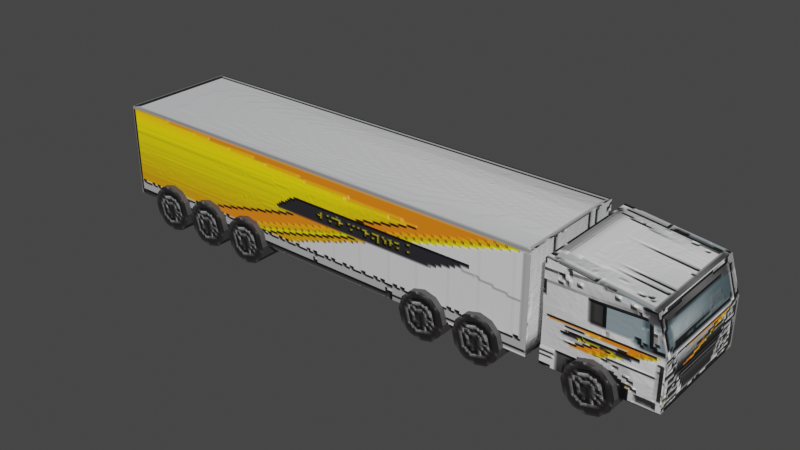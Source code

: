 # Source: Rimorchio.blend  (saved by Blender 5.2.44; exported with 4.5.12 LTS)
import bpy
from mathutils import Matrix  # noqa: F401  (used for matrix-valued properties, if any)

bpy.ops.wm.read_factory_settings(use_empty=True)
scene = bpy.context.scene
scene.name = 'Scene'

# ---- collections
col_ambiente = bpy.data.collections.new('ambiente'); scene.collection.children.link(col_ambiente)

# ---- images (referenced by path relative to the original .blend; pixels are not part of the script)
import os
ASSET_DIR = os.environ.get("B2B_ASSET_DIR", "")  # directory of the original .blend (textures are referenced by path, not embedded)
HERE = os.path.dirname(os.path.abspath(__file__))  # packed textures are extracted next to this script under _unpacked/

def load_image(name, relpath, width, height, colorspace="sRGB"):
    """Load a texture the original file referenced (path relative to the .blend, or extracted next to this script)."""
    p = next((c for c in (os.path.join(HERE, relpath), os.path.join(ASSET_DIR, relpath)) if relpath and os.path.exists(c)), "")
    if p:
        img = bpy.data.images.load(p, check_existing=True)
        img.name = name
    else:  # same state as the original file: an image datablock whose file is absent (Cycles renders it pink)
        img = bpy.data.images.new(name, width, height)
        img.source = "FILE"
        img.filepath = "//" + (relpath or name)
    img.colorspace_settings.name = colorspace
    return img
img_trimpixel_png = load_image('TrimPixel.png', '_unpacked/TrimPixel.009f5756.png', 800, 624, 'sRGB')

# ---- materials (node trees are filled in below, after node groups)
mat_trim_facciate = bpy.data.materials.new('Trim Facciate')

# ---- material node trees
mat_trim_facciate.use_nodes = True; mat_trim_facciate.node_tree.nodes.clear()
_N = mat_trim_facciate.node_tree.nodes; _L = mat_trim_facciate.node_tree.links
n0 = _N.new('ShaderNodeBsdfPrincipled'); n0.name = 'Principled BSDF'; n0.location = (5, 95)
n0.inputs[10].default_value = 0.005
n1 = _N.new('ShaderNodeOutputMaterial'); n1.name = 'Material Output'; n1.location = (405, 95)
n2 = _N.new('ShaderNodeTexImage'); n2.name = 'Image Texture'; n2.location = (-765, 67)
n2.image = img_trimpixel_png
n3 = _N.new('ShaderNodeMapping'); n3.name = 'Mapping'; n3.location = (-1014, 60)
n4 = _N.new('ShaderNodeTexCoord'); n4.name = 'Texture Coordinate'; n4.location = (-1194, 60)
n5 = _N.new('ShaderNodeBump'); n5.name = 'Bump'; n5.location = (-278, -92)
n5.inputs[1].default_value = 0.601
n6 = _N.new('ShaderNodeRGBToBW'); n6.name = 'RGB to BW'; n6.location = (-466, -200)
_L.new(n0.outputs[0], n1.inputs[0])
_L.new(n2.outputs[0], n0.inputs[0])
_L.new(n3.outputs[0], n2.inputs[0])
_L.new(n4.outputs[2], n3.inputs[0])
_L.new(n5.outputs[0], n0.inputs[5])
_L.new(n2.outputs[0], n6.inputs[0])
_L.new(n6.outputs[0], n5.inputs[3])
n1.is_active_output = True

# ---- world
world_world = bpy.data.worlds.new('World'); scene.world = world_world
world_world.use_nodes = True; world_world.node_tree.nodes.clear()
_N = world_world.node_tree.nodes; _L = world_world.node_tree.links
n0 = _N.new('ShaderNodeOutputWorld'); n0.name = 'World Output'; n0.location = (300, 300)
n1 = _N.new('ShaderNodeBackground'); n1.name = 'Background'; n1.location = (10, 300)
n1.inputs[0].default_value = (0.05088, 0.05088, 0.05088, 1.0)
_L.new(n1.outputs[0], n0.inputs[0])
n0.is_active_output = True
world_world.color = (0.05088, 0.05088, 0.05088)
world_world.use_sun_shadow = False
world_world.sun_shadow_jitter_overblur = 0.0

# ---- meshes
me_cube_030 = bpy.data.meshes.new('Cube.030')
me_cube_030.from_pydata([(-6.0, -1.232, 0.5), (-6.0, -1.232, 2.5), (-6.0, 1.268, 0.5), (-6.0, 1.268, 2.5), (4.0, -1.232, 0.5), (4.0, -1.232, 2.5), (4.0, 1.268, 0.5), (4.0, 1.268, 2.5), (4.272, -1.232, 0.5), (4.272, -1.232, 2.5), (4.272, 1.268, 0.5), (4.272, 1.268, 2.5), (6.272, 1.268, 2.242), (6.496, 1.268, 0.5), (6.496, -1.232, 0.5), (6.272, -1.232, 2.242), (5.272, -1.357, 1.0), (5.022, -1.357, 0.933), (4.839, -1.357, 0.75), (4.772, -1.357, 0.5), (4.839, -1.357, 0.25), (5.022, -1.357, 0.06699), (5.272, -1.357, 0.0), (5.522, -1.357, 0.06699), (5.705, -1.357, 0.25), (5.772, -1.357, 0.5), (5.705, -1.357, 0.75), (5.522, -1.357, 0.933), (5.272, 1.393, 1.0), (5.022, 1.393, 0.933), (4.839, 1.393, 0.75), (4.772, 1.393, 0.5), (4.839, 1.393, 0.25), (5.022, 1.393, 0.06699), (5.272, 1.393, 0.0), (5.522, 1.393, 0.06699), (5.705, 1.393, 0.25), (5.772, 1.393, 0.5), (5.705, 1.393, 0.75), (5.522, 1.393, 0.933), (4.272, 1.268, 1.5), (4.272, -1.232, 1.5), (6.496, 1.268, 1.5), (6.496, -1.232, 1.5), (3.061, -1.357, 1.0), (2.811, -1.357, 0.933), (2.628, -1.357, 0.75), (2.561, -1.357, 0.5), (2.628, -1.357, 0.25), (2.811, -1.357, 0.06699), (3.061, -1.357, 0.0), (3.311, -1.357, 0.06699), (3.494, -1.357, 0.25), (3.561, -1.357, 0.5), (3.494, -1.357, 0.75), (3.311, -1.357, 0.933), (3.061, 1.393, 1.0), (2.811, 1.393, 0.933), (2.628, 1.393, 0.75), (2.561, 1.393, 0.5), (2.628, 1.393, 0.25), (2.811, 1.393, 0.06699), (3.061, 1.393, 0.0), (3.311, 1.393, 0.06699), (3.494, 1.393, 0.25), (3.561, 1.393, 0.5), (3.494, 1.393, 0.75), (3.311, 1.393, 0.933), (1.861, -1.357, 1.0), (1.611, -1.357, 0.933), (1.428, -1.357, 0.75), (1.361, -1.357, 0.5), (1.428, -1.357, 0.25), (1.611, -1.357, 0.06699), (1.861, -1.357, 0.0), (2.111, -1.357, 0.06699), (2.294, -1.357, 0.25), (2.361, -1.357, 0.5), (2.294, -1.357, 0.75), (2.111, -1.357, 0.933), (1.861, 1.393, 1.0), (1.611, 1.393, 0.933), (1.428, 1.393, 0.75), (1.361, 1.393, 0.5), (1.428, 1.393, 0.25), (1.611, 1.393, 0.06699), (1.861, 1.393, 0.0), (2.111, 1.393, 0.06699), (2.294, 1.393, 0.25), (2.361, 1.393, 0.5), (2.294, 1.393, 0.75), (2.111, 1.393, 0.933), (-2.629, -1.357, 1.0), (-2.879, -1.357, 0.933), (-3.062, -1.357, 0.75), (-3.129, -1.357, 0.5), (-3.062, -1.357, 0.25), (-2.879, -1.357, 0.06699), (-2.629, -1.357, 0.0), (-2.379, -1.357, 0.06699), (-2.196, -1.357, 0.25), (-2.129, -1.357, 0.5), (-2.196, -1.357, 0.75), (-2.379, -1.357, 0.933), (-2.629, 1.393, 1.0), (-2.879, 1.393, 0.933), (-3.062, 1.393, 0.75), (-3.129, 1.393, 0.5), (-3.062, 1.393, 0.25), (-2.879, 1.393, 0.06699), (-2.629, 1.393, 0.0), (-2.379, 1.393, 0.06699), (-2.196, 1.393, 0.25), (-2.129, 1.393, 0.5), (-2.196, 1.393, 0.75), (-2.379, 1.393, 0.933), (-3.756, -1.357, 1.0), (-4.006, -1.357, 0.933), (-4.189, -1.357, 0.75), (-4.256, -1.357, 0.5), (-4.189, -1.357, 0.25), (-4.006, -1.357, 0.06699), (-3.756, -1.357, 0.0), (-3.506, -1.357, 0.06699), (-3.323, -1.357, 0.25), (-3.256, -1.357, 0.5), (-3.323, -1.357, 0.75), (-3.506, -1.357, 0.933), (-3.756, 1.393, 1.0), (-4.006, 1.393, 0.933), (-4.189, 1.393, 0.75), (-4.256, 1.393, 0.5), (-4.189, 1.393, 0.25), (-4.006, 1.393, 0.06699), (-3.756, 1.393, 0.0), (-3.506, 1.393, 0.06699), (-3.323, 1.393, 0.25), (-3.256, 1.393, 0.5), (-3.323, 1.393, 0.75), (-3.506, 1.393, 0.933), (-4.873, -1.357, 1.0), (-5.123, -1.357, 0.933), (-5.306, -1.357, 0.75), (-5.373, -1.357, 0.5), (-5.306, -1.357, 0.25), (-5.123, -1.357, 0.06699), (-4.873, -1.357, 0.0), (-4.623, -1.357, 0.06699), (-4.44, -1.357, 0.25), (-4.373, -1.357, 0.5), (-4.44, -1.357, 0.75), (-4.623, -1.357, 0.933), (-4.873, 1.393, 1.0), (-5.123, 1.393, 0.933), (-5.306, 1.393, 0.75), (-5.373, 1.393, 0.5), (-5.306, 1.393, 0.25), (-5.123, 1.393, 0.06699), (-4.873, 1.393, 0.0), (-4.623, 1.393, 0.06699), (-4.44, 1.393, 0.25), (-4.373, 1.393, 0.5), (-4.44, 1.393, 0.75), (-4.623, 1.393, 0.933)], [], [(0, 1, 3, 2), (2, 3, 7, 6), (6, 7, 5, 4), (4, 5, 1, 0), (2, 6, 4, 0), (7, 3, 1, 5), (40, 41, 9, 11), (42, 12, 15, 43), (41, 8, 14, 43), (8, 10, 13, 14), (11, 9, 15, 12), (40, 11, 12, 42), (20, 21, 33, 32), (27, 16, 28, 39), (17, 18, 30, 29), (24, 25, 37, 36), (21, 22, 34, 33), (18, 19, 31, 30), (25, 26, 38, 37), (22, 23, 35, 34), (19, 20, 32, 31), (26, 27, 39, 38), (16, 17, 29, 28), (23, 24, 36, 35), (29, 30, 31, 32, 33, 34, 35, 36, 37, 38, 39, 28), (17, 16, 27, 26, 25, 24, 23, 22, 21, 20, 19, 18), (10, 40, 42, 13), (9, 41, 43, 15), (13, 42, 43, 14), (10, 8, 41, 40), (48, 49, 61, 60), (55, 44, 56, 67), (45, 46, 58, 57), (52, 53, 65, 64), (49, 50, 62, 61), (46, 47, 59, 58), (53, 54, 66, 65), (50, 51, 63, 62), (47, 48, 60, 59), (54, 55, 67, 66), (44, 45, 57, 56), (51, 52, 64, 63), (57, 58, 59, 60, 61, 62, 63, 64, 65, 66, 67, 56), (45, 44, 55, 54, 53, 52, 51, 50, 49, 48, 47, 46), (72, 73, 85, 84), (79, 68, 80, 91), (69, 70, 82, 81), (76, 77, 89, 88), (73, 74, 86, 85), (70, 71, 83, 82), (77, 78, 90, 89), (74, 75, 87, 86), (71, 72, 84, 83), (78, 79, 91, 90), (68, 69, 81, 80), (75, 76, 88, 87), (81, 82, 83, 84, 85, 86, 87, 88, 89, 90, 91, 80), (69, 68, 79, 78, 77, 76, 75, 74, 73, 72, 71, 70), (96, 97, 109, 108), (103, 92, 104, 115), (93, 94, 106, 105), (100, 101, 113, 112), (97, 98, 110, 109), (94, 95, 107, 106), (101, 102, 114, 113), (98, 99, 111, 110), (95, 96, 108, 107), (102, 103, 115, 114), (92, 93, 105, 104), (99, 100, 112, 111), (105, 106, 107, 108, 109, 110, 111, 112, 113, 114, 115, 104), (93, 92, 103, 102, 101, 100, 99, 98, 97, 96, 95, 94), (120, 121, 133, 132), (127, 116, 128, 139), (117, 118, 130, 129), (124, 125, 137, 136), (121, 122, 134, 133), (118, 119, 131, 130), (125, 126, 138, 137), (122, 123, 135, 134), (119, 120, 132, 131), (126, 127, 139, 138), (116, 117, 129, 128), (123, 124, 136, 135), (129, 130, 131, 132, 133, 134, 135, 136, 137, 138, 139, 128), (117, 116, 127, 126, 125, 124, 123, 122, 121, 120, 119, 118), (144, 145, 157, 156), (151, 140, 152, 163), (141, 142, 154, 153), (148, 149, 161, 160), (145, 146, 158, 157), (142, 143, 155, 154), (149, 150, 162, 161), (146, 147, 159, 158), (143, 144, 156, 155), (150, 151, 163, 162), (140, 141, 153, 152), (147, 148, 160, 159), (153, 154, 155, 156, 157, 158, 159, 160, 161, 162, 163, 152), (141, 140, 151, 150, 149, 148, 147, 146, 145, 144, 143, 142)])
_uv = me_cube_030.uv_layers.new(name='UVMap')
_uv.uv.foreach_set('vector', [0.6203, 0.03869, 0.6203, 0.1091, 0.5724, 0.1091, 0.5724, 0.03869, 0.9189, 0.146, 0.9189, 0.2111, 0.7022, 0.2111, 0.7022, 0.146, 0.706, 0.08412, 0.6634, 0.08412, 0.6634, 0.03191, 0.706, 0.03191, 0.7023, 0.1425, 0.7023, 0.2116, 0.9171, 0.2116, 0.9171, 0.1425, -0.1511, 0.3211, 0.5533, 0.3211, 0.5533, 0.4584, -0.1511, 0.4584, 0.7148, 0.01903, 0.9211, 0.01903, 0.9211, 0.09318, 0.7148, 0.09318, 0.6846, 0.08362, 0.6846, 0.03158, 0.7059, 0.03158, 0.7059, 0.08362, 0.6204, 0.1653, 0.6204, 0.1956, 0.572, 0.1956, 0.572, 0.1653, 0.6921, 0.1691, 0.6921, 0.13, 0.6514, 0.13, 0.6514, 0.1691, 0.5716, 0.04624, 0.709, 0.04624, 0.709, 0.2029, 0.5716, 0.2029, 0.7052, 0.02103, 0.7052, 0.09114, 0.6605, 0.09114, 0.6605, 0.02103, 0.6924, 0.1689, 0.6916, 0.2003, 0.6542, 0.1907, 0.6506, 0.1689, 0.6621, 0.5154, 0.6621, 0.5091, 0.7144, 0.5091, 0.7144, 0.5154, 0.6621, 0.4712, 0.6621, 0.4648, 0.7144, 0.4648, 0.7144, 0.4712, 0.6621, 0.5343, 0.6621, 0.528, 0.7144, 0.528, 0.7144, 0.5343, 0.6621, 0.4901, 0.6621, 0.4838, 0.7144, 0.4838, 0.7144, 0.4901, 0.6621, 0.5091, 0.6621, 0.5027, 0.7144, 0.5027, 0.7144, 0.5091, 0.6621, 0.528, 0.6621, 0.5217, 0.7144, 0.5217, 0.7144, 0.528, 0.6621, 0.4838, 0.6621, 0.4775, 0.7144, 0.4775, 0.7144, 0.4838, 0.6621, 0.5027, 0.6621, 0.4964, 0.7144, 0.4964, 0.7144, 0.5027, 0.6621, 0.5217, 0.6621, 0.5154, 0.7144, 0.5154, 0.7144, 0.5217, 0.6621, 0.4775, 0.6621, 0.4712, 0.7144, 0.4712, 0.7144, 0.4775, 0.6621, 0.5407, 0.6621, 0.5343, 0.7144, 0.5343, 0.7144, 0.5407, 0.6621, 0.4964, 0.6621, 0.4901, 0.7144, 0.4901, 0.7144, 0.4964, 0.8462, 0.1419, 0.8422, 0.1448, 0.8377, 0.1448, 0.8337, 0.1419, 0.8315, 0.1368, 0.8315, 0.131, 0.8337, 0.126, 0.8377, 0.123, 0.8422, 0.123, 0.8462, 0.126, 0.8484, 0.131, 0.8484, 0.1368, 0.8307, 0.1369, 0.8307, 0.1309, 0.8331, 0.1257, 0.8371, 0.1227, 0.8418, 0.1227, 0.8458, 0.1257, 0.8482, 0.1309, 0.8482, 0.1369, 0.8458, 0.1421, 0.8418, 0.1451, 0.8371, 0.1451, 0.8331, 0.1421, 0.6922, 0.1305, 0.6922, 0.1716, 0.6503, 0.1716, 0.6503, 0.1305, 0.6912, 0.2001, 0.6921, 0.1691, 0.6514, 0.1691, 0.6543, 0.1906, 0.6204, 0.1262, 0.6204, 0.1653, 0.572, 0.1653, 0.572, 0.1262, 0.6632, 0.08362, 0.6632, 0.03158, 0.6846, 0.03158, 0.6846, 0.08362, 0.6621, 0.5154, 0.6621, 0.5091, 0.7144, 0.5091, 0.7144, 0.5154, 0.6621, 0.4712, 0.6621, 0.4648, 0.7144, 0.4648, 0.7144, 0.4712, 0.6621, 0.5343, 0.6621, 0.528, 0.7144, 0.528, 0.7144, 0.5343, 0.6621, 0.4901, 0.6621, 0.4838, 0.7144, 0.4838, 0.7144, 0.4901, 0.6621, 0.5091, 0.6621, 0.5027, 0.7144, 0.5027, 0.7144, 0.5091, 0.6621, 0.528, 0.6621, 0.5217, 0.7144, 0.5217, 0.7144, 0.528, 0.6621, 0.4838, 0.6621, 0.4775, 0.7144, 0.4775, 0.7144, 0.4838, 0.6621, 0.5027, 0.6621, 0.4964, 0.7144, 0.4964, 0.7144, 0.5027, 0.6621, 0.5217, 0.6621, 0.5154, 0.7144, 0.5154, 0.7144, 0.5217, 0.6621, 0.4775, 0.6621, 0.4712, 0.7144, 0.4712, 0.7144, 0.4775, 0.6621, 0.5407, 0.6621, 0.5343, 0.7144, 0.5343, 0.7144, 0.5407, 0.6621, 0.4964, 0.6621, 0.4901, 0.7144, 0.4901, 0.7144, 0.4964, 0.8462, 0.1419, 0.8422, 0.1448, 0.8377, 0.1448, 0.8337, 0.1419, 0.8315, 0.1368, 0.8315, 0.131, 0.8337, 0.126, 0.8377, 0.123, 0.8422, 0.123, 0.8462, 0.126, 0.8484, 0.131, 0.8484, 0.1368, 0.8307, 0.1369, 0.8307, 0.1309, 0.8331, 0.1257, 0.8371, 0.1227, 0.8418, 0.1227, 0.8458, 0.1257, 0.8482, 0.1309, 0.8482, 0.1369, 0.8458, 0.1421, 0.8418, 0.1451, 0.8371, 0.1451, 0.8331, 0.1421, 0.6621, 0.5154, 0.6621, 0.5091, 0.7144, 0.5091, 0.7144, 0.5154, 0.6621, 0.4712, 0.6621, 0.4648, 0.7144, 0.4648, 0.7144, 0.4712, 0.6621, 0.5343, 0.6621, 0.528, 0.7144, 0.528, 0.7144, 0.5343, 0.6621, 0.4901, 0.6621, 0.4838, 0.7144, 0.4838, 0.7144, 0.4901, 0.6621, 0.5091, 0.6621, 0.5027, 0.7144, 0.5027, 0.7144, 0.5091, 0.6621, 0.528, 0.6621, 0.5217, 0.7144, 0.5217, 0.7144, 0.528, 0.6621, 0.4838, 0.6621, 0.4775, 0.7144, 0.4775, 0.7144, 0.4838, 0.6621, 0.5027, 0.6621, 0.4964, 0.7144, 0.4964, 0.7144, 0.5027, 0.6621, 0.5217, 0.6621, 0.5154, 0.7144, 0.5154, 0.7144, 0.5217, 0.6621, 0.4775, 0.6621, 0.4712, 0.7144, 0.4712, 0.7144, 0.4775, 0.6621, 0.5407, 0.6621, 0.5343, 0.7144, 0.5343, 0.7144, 0.5407, 0.6621, 0.4964, 0.6621, 0.4901, 0.7144, 0.4901, 0.7144, 0.4964, 0.8462, 0.1419, 0.8422, 0.1448, 0.8377, 0.1448, 0.8337, 0.1419, 0.8315, 0.1368, 0.8315, 0.131, 0.8337, 0.126, 0.8377, 0.123, 0.8422, 0.123, 0.8462, 0.126, 0.8484, 0.131, 0.8484, 0.1368, 0.8307, 0.1369, 0.8307, 0.1309, 0.8331, 0.1257, 0.8371, 0.1227, 0.8418, 0.1227, 0.8458, 0.1257, 0.8482, 0.1309, 0.8482, 0.1369, 0.8458, 0.1421, 0.8418, 0.1451, 0.8371, 0.1451, 0.8331, 0.1421, 0.6621, 0.5154, 0.6621, 0.5091, 0.7144, 0.5091, 0.7144, 0.5154, 0.6621, 0.4712, 0.6621, 0.4648, 0.7144, 0.4648, 0.7144, 0.4712, 0.6621, 0.5343, 0.6621, 0.528, 0.7144, 0.528, 0.7144, 0.5343, 0.6621, 0.4901, 0.6621, 0.4838, 0.7144, 0.4838, 0.7144, 0.4901, 0.6621, 0.5091, 0.6621, 0.5027, 0.7144, 0.5027, 0.7144, 0.5091, 0.6621, 0.528, 0.6621, 0.5217, 0.7144, 0.5217, 0.7144, 0.528, 0.6621, 0.4838, 0.6621, 0.4775, 0.7144, 0.4775, 0.7144, 0.4838, 0.6621, 0.5027, 0.6621, 0.4964, 0.7144, 0.4964, 0.7144, 0.5027, 0.6621, 0.5217, 0.6621, 0.5154, 0.7144, 0.5154, 0.7144, 0.5217, 0.6621, 0.4775, 0.6621, 0.4712, 0.7144, 0.4712, 0.7144, 0.4775, 0.6621, 0.5407, 0.6621, 0.5343, 0.7144, 0.5343, 0.7144, 0.5407, 0.6621, 0.4964, 0.6621, 0.4901, 0.7144, 0.4901, 0.7144, 0.4964, 0.8462, 0.1419, 0.8422, 0.1448, 0.8377, 0.1448, 0.8337, 0.1419, 0.8315, 0.1368, 0.8315, 0.131, 0.8337, 0.126, 0.8377, 0.123, 0.8422, 0.123, 0.8462, 0.126, 0.8484, 0.131, 0.8484, 0.1368, 0.8307, 0.1369, 0.8307, 0.1309, 0.8331, 0.1257, 0.8371, 0.1227, 0.8418, 0.1227, 0.8458, 0.1257, 0.8482, 0.1309, 0.8482, 0.1369, 0.8458, 0.1421, 0.8418, 0.1451, 0.8371, 0.1451, 0.8331, 0.1421, 0.6621, 0.5154, 0.6621, 0.5091, 0.7144, 0.5091, 0.7144, 0.5154, 0.6621, 0.4712, 0.6621, 0.4648, 0.7144, 0.4648, 0.7144, 0.4712, 0.6621, 0.5343, 0.6621, 0.528, 0.7144, 0.528, 0.7144, 0.5343, 0.6621, 0.4901, 0.6621, 0.4838, 0.7144, 0.4838, 0.7144, 0.4901, 0.6621, 0.5091, 0.6621, 0.5027, 0.7144, 0.5027, 0.7144, 0.5091, 0.6621, 0.528, 0.6621, 0.5217, 0.7144, 0.5217, 0.7144, 0.528, 0.6621, 0.4838, 0.6621, 0.4775, 0.7144, 0.4775, 0.7144, 0.4838, 0.6621, 0.5027, 0.6621, 0.4964, 0.7144, 0.4964, 0.7144, 0.5027, 0.6621, 0.5217, 0.6621, 0.5154, 0.7144, 0.5154, 0.7144, 0.5217, 0.6621, 0.4775, 0.6621, 0.4712, 0.7144, 0.4712, 0.7144, 0.4775, 0.6621, 0.5407, 0.6621, 0.5343, 0.7144, 0.5343, 0.7144, 0.5407, 0.6621, 0.4964, 0.6621, 0.4901, 0.7144, 0.4901, 0.7144, 0.4964, 0.8462, 0.1419, 0.8422, 0.1448, 0.8377, 0.1448, 0.8337, 0.1419, 0.8315, 0.1368, 0.8315, 0.131, 0.8337, 0.126, 0.8377, 0.123, 0.8422, 0.123, 0.8462, 0.126, 0.8484, 0.131, 0.8484, 0.1368, 0.8307, 0.1369, 0.8307, 0.1309, 0.8331, 0.1257, 0.8371, 0.1227, 0.8418, 0.1227, 0.8458, 0.1257, 0.8482, 0.1309, 0.8482, 0.1369, 0.8458, 0.1421, 0.8418, 0.1451, 0.8371, 0.1451, 0.8331, 0.1421, 0.6621, 0.5154, 0.6621, 0.5091, 0.7144, 0.5091, 0.7144, 0.5154, 0.6621, 0.4712, 0.6621, 0.4648, 0.7144, 0.4648, 0.7144, 0.4712, 0.6621, 0.5343, 0.6621, 0.528, 0.7144, 0.528, 0.7144, 0.5343, 0.6621, 0.4901, 0.6621, 0.4838, 0.7144, 0.4838, 0.7144, 0.4901, 0.6621, 0.5091, 0.6621, 0.5027, 0.7144, 0.5027, 0.7144, 0.5091, 0.6621, 0.528, 0.6621, 0.5217, 0.7144, 0.5217, 0.7144, 0.528, 0.6621, 0.4838, 0.6621, 0.4775, 0.7144, 0.4775, 0.7144, 0.4838, 0.6621, 0.5027, 0.6621, 0.4964, 0.7144, 0.4964, 0.7144, 0.5027, 0.6621, 0.5217, 0.6621, 0.5154, 0.7144, 0.5154, 0.7144, 0.5217, 0.6621, 0.4775, 0.6621, 0.4712, 0.7144, 0.4712, 0.7144, 0.4775, 0.6621, 0.5407, 0.6621, 0.5343, 0.7144, 0.5343, 0.7144, 0.5407, 0.6621, 0.4964, 0.6621, 0.4901, 0.7144, 0.4901, 0.7144, 0.4964, 0.8462, 0.1419, 0.8422, 0.1448, 0.8377, 0.1448, 0.8337, 0.1419, 0.8315, 0.1368, 0.8315, 0.131, 0.8337, 0.126, 0.8377, 0.123, 0.8422, 0.123, 0.8462, 0.126, 0.8484, 0.131, 0.8484, 0.1368, 0.8307, 0.1369, 0.8307, 0.1309, 0.8331, 0.1257, 0.8371, 0.1227, 0.8418, 0.1227, 0.8458, 0.1257, 0.8482, 0.1309, 0.8482, 0.1369, 0.8458, 0.1421, 0.8418, 0.1451, 0.8371, 0.1451, 0.8331, 0.1421])
me_cube_030.materials.append(mat_trim_facciate)
me_cube_030.update()
me_cube_030.normals_split_custom_set([tuple(v) for v in zip(*[iter([-1.0, 0.0, 0.0, -1.0, 0.0, 0.0, -1.0, 0.0, 0.0, -1.0, 0.0, 0.0, 0.0, 1.0, 0.0, 0.0, 1.0, 0.0, 0.0, 1.0, 0.0, 0.0, 1.0, 0.0, 1.0, 0.0, 0.0, 1.0, 0.0, 0.0, 1.0, 0.0, 0.0, 1.0, 0.0, 0.0, 0.0, -1.0, 0.0, 0.0, -1.0, 0.0, 0.0, -1.0, 0.0, 0.0, -1.0, 0.0, 0.0, 0.0, -1.0, 0.0, 0.0, -1.0, 0.0, 0.0, -1.0, 0.0, 0.0, -1.0, 0.0, 0.0, 1.0, 0.0, 0.0, 1.0, 0.0, 0.0, 1.0, 0.0, 0.0, 1.0, -1.0, 0.0, 0.0, -1.0, 0.0, 0.0, -1.0, 0.0, 0.0, -1.0, 0.0, 0.0, 0.9572, 0.0, 0.2895, 0.9572, 0.0, 0.2895, 0.9572, 0.0, 0.2895, 0.9572, 0.0, 0.2895, 0.0, -1.0, 0.0, 0.0, -1.0, 0.0, 0.0, -1.0, 0.0, 0.0, -1.0, 0.0, 0.0, 0.0, -1.0, 0.0, 0.0, -1.0, 0.0, 0.0, -1.0, 0.0, 0.0, -1.0, 0.1277, 0.0, 0.9918, 0.1277, 0.0, 0.9918, 0.1277, 0.0, 0.9918, 0.1277, 0.0, 0.9918, 0.0, 1.0, 4.897e-08, 0.0, 1.0, 4.897e-08, 0.0, 1.0, 4.897e-08, 0.0, 1.0, 4.897e-08, 0.7071, 0.0, 0.7071, 0.7071, 0.0, 0.7071, 0.7071, 0.0, 0.7071, 0.7071, 0.0, 0.7071, -0.2588, 0.0, -0.9659, -0.2588, 0.0, -0.9659, -0.2588, 0.0, -0.9659, -0.2588, 0.0, -0.9659, 0.7071, 0.0, -0.7071, 0.7071, 0.0, -0.7071, 0.7071, 0.0, -0.7071, 0.7071, 0.0, -0.7071, -0.9659, 0.0, 0.2588, -0.9659, 0.0, 0.2588, -0.9659, 0.0, 0.2588, -0.9659, 0.0, 0.2588, 0.2588, 0.0, 0.9659, 0.2588, 0.0, 0.9659, 0.2588, 0.0, 0.9659, 0.2588, 0.0, 0.9659, 0.9659, 0.0, -0.2588, 0.9659, 0.0, -0.2588, 0.9659, 0.0, -0.2588, 0.9659, 0.0, -0.2588, -0.9659, 0.0, -0.2588, -0.9659, 0.0, -0.2588, -0.9659, 0.0, -0.2588, -0.9659, 0.0, -0.2588, -0.2588, 0.0, 0.9659, -0.2588, 0.0, 0.9659, -0.2588, 0.0, 0.9659, -0.2588, 0.0, 0.9659, 0.9659, 0.0, 0.2588, 0.9659, 0.0, 0.2588, 0.9659, 0.0, 0.2588, 0.9659, 0.0, 0.2588, -0.7071, 0.0, -0.7071, -0.7071, 0.0, -0.7071, -0.7071, 0.0, -0.7071, -0.7071, 0.0, -0.7071, 0.2588, 0.0, -0.9659, 0.2588, 0.0, -0.9659, 0.2588, 0.0, -0.9659, 0.2588, 0.0, -0.9659, -0.7071, 0.0, 0.7071, -0.7071, 0.0, 0.7071, -0.7071, 0.0, 0.7071, -0.7071, 0.0, 0.7071, 0.0, -1.0, 0.0, 0.0, -1.0, 0.0, 0.0, -1.0, 0.0, 0.0, -1.0, 0.0, 0.0, -1.0, 0.0, 0.0, -1.0, 0.0, 0.0, -1.0, 0.0, 0.0, -1.0, 0.0, 0.0, -1.0, 0.0, 0.0, -1.0, 0.0, 0.0, -1.0, 0.0, 0.0, -1.0, 0.0, 0.0, 1.0, 1.987e-08, 0.0, 1.0, 1.987e-08, 0.0, 1.0, 1.987e-08, 0.0, 1.0, 1.987e-08, 0.0, 1.0, 1.987e-08, 0.0, 1.0, 1.987e-08, 0.0, 1.0, 1.987e-08, 0.0, 1.0, 1.987e-08, 0.0, 1.0, 1.987e-08, 0.0, 1.0, 1.987e-08, 0.0, 1.0, 1.987e-08, 0.0, 1.0, 1.987e-08, 0.0, 1.0, 0.0, 0.0, 1.0, 0.0, 0.0, 1.0, 0.0, 0.0, 1.0, 0.0, 0.0, -1.0, -4.897e-08, 0.0, -1.0, -4.897e-08, 0.0, -1.0, -4.897e-08, 0.0, -1.0, -4.897e-08, 1.0, 0.0, 0.0, 1.0, 0.0, 0.0, 1.0, 0.0, 0.0, 1.0, 0.0, 0.0, -1.0, 0.0, 0.0, -1.0, 0.0, 0.0, -1.0, 0.0, 0.0, -1.0, 0.0, 0.0, 0.7071, 0.0, 0.7071, 0.7071, 0.0, 0.7071, 0.7071, 0.0, 0.7071, 0.7071, 0.0, 0.7071, -0.2588, 0.0, -0.9659, -0.2588, 0.0, -0.9659, -0.2588, 0.0, -0.9659, -0.2588, 0.0, -0.9659, 0.7071, 0.0, -0.7071, 0.7071, 0.0, -0.7071, 0.7071, 0.0, -0.7071, 0.7071, 0.0, -0.7071, -0.9659, 0.0, 0.2588, -0.9659, 0.0, 0.2588, -0.9659, 0.0, 0.2588, -0.9659, 0.0, 0.2588, 0.2588, 0.0, 0.9659, 0.2588, 0.0, 0.9659, 0.2588, 0.0, 0.9659, 0.2588, 0.0, 0.9659, 0.9659, 0.0, -0.2588, 0.9659, 0.0, -0.2588, 0.9659, 0.0, -0.2588, 0.9659, 0.0, -0.2588, -0.9659, 0.0, -0.2588, -0.9659, 0.0, -0.2588, -0.9659, 0.0, -0.2588, -0.9659, 0.0, -0.2588, -0.2588, 0.0, 0.9659, -0.2588, 0.0, 0.9659, -0.2588, 0.0, 0.9659, -0.2588, 0.0, 0.9659, 0.9659, 0.0, 0.2588, 0.9659, 0.0, 0.2588, 0.9659, 0.0, 0.2588, 0.9659, 0.0, 0.2588, -0.7071, 0.0, -0.7071, -0.7071, 0.0, -0.7071, -0.7071, 0.0, -0.7071, -0.7071, 0.0, -0.7071, 0.2588, 0.0, -0.9659, 0.2588, 0.0, -0.9659, 0.2588, 0.0, -0.9659, 0.2588, 0.0, -0.9659, -0.7071, 0.0, 0.7071, -0.7071, 0.0, 0.7071, -0.7071, 0.0, 0.7071, -0.7071, 0.0, 0.7071, 0.0, -1.0, 0.0, 0.0, -1.0, 0.0, 0.0, -1.0, 0.0, 0.0, -1.0, 0.0, 0.0, -1.0, 0.0, 0.0, -1.0, 0.0, 0.0, -1.0, 0.0, 0.0, -1.0, 0.0, 0.0, -1.0, 0.0, 0.0, -1.0, 0.0, 0.0, -1.0, 0.0, 0.0, -1.0, 0.0, 0.0, 1.0, 1.987e-08, 0.0, 1.0, 1.987e-08, 0.0, 1.0, 1.987e-08, 0.0, 1.0, 1.987e-08, 0.0, 1.0, 1.987e-08, 0.0, 1.0, 1.987e-08, 0.0, 1.0, 1.987e-08, 0.0, 1.0, 1.987e-08, 0.0, 1.0, 1.987e-08, 0.0, 1.0, 1.987e-08, 0.0, 1.0, 1.987e-08, 0.0, 1.0, 1.987e-08, 0.7071, 0.0, 0.7071, 0.7071, 0.0, 0.7071, 0.7071, 0.0, 0.7071, 0.7071, 0.0, 0.7071, -0.2588, 0.0, -0.9659, -0.2588, 0.0, -0.9659, -0.2588, 0.0, -0.9659, -0.2588, 0.0, -0.9659, 0.7071, 0.0, -0.7071, 0.7071, 0.0, -0.7071, 0.7071, 0.0, -0.7071, 0.7071, 0.0, -0.7071, -0.9659, 0.0, 0.2588, -0.9659, 0.0, 0.2588, -0.9659, 0.0, 0.2588, -0.9659, 0.0, 0.2588, 0.2588, 0.0, 0.9659, 0.2588, 0.0, 0.9659, 0.2588, 0.0, 0.9659, 0.2588, 0.0, 0.9659, 0.9659, 0.0, -0.2588, 0.9659, 0.0, -0.2588, 0.9659, 0.0, -0.2588, 0.9659, 0.0, -0.2588, -0.9659, 0.0, -0.2588, -0.9659, 0.0, -0.2588, -0.9659, 0.0, -0.2588, -0.9659, 0.0, -0.2588, -0.2588, 0.0, 0.9659, -0.2588, 0.0, 0.9659, -0.2588, 0.0, 0.9659, -0.2588, 0.0, 0.9659, 0.9659, 0.0, 0.2588, 0.9659, 0.0, 0.2588, 0.9659, 0.0, 0.2588, 0.9659, 0.0, 0.2588, -0.7071, 0.0, -0.7071, -0.7071, 0.0, -0.7071, -0.7071, 0.0, -0.7071, -0.7071, 0.0, -0.7071, 0.2588, 0.0, -0.9659, 0.2588, 0.0, -0.9659, 0.2588, 0.0, -0.9659, 0.2588, 0.0, -0.9659, -0.7071, 0.0, 0.7071, -0.7071, 0.0, 0.7071, -0.7071, 0.0, 0.7071, -0.7071, 0.0, 0.7071, 0.0, -1.0, 0.0, 0.0, -1.0, 0.0, 0.0, -1.0, 0.0, 0.0, -1.0, 0.0, 0.0, -1.0, 0.0, 0.0, -1.0, 0.0, 0.0, -1.0, 0.0, 0.0, -1.0, 0.0, 0.0, -1.0, 0.0, 0.0, -1.0, 0.0, 0.0, -1.0, 0.0, 0.0, -1.0, 0.0, 0.0, 1.0, 1.987e-08, 0.0, 1.0, 1.987e-08, 0.0, 1.0, 1.987e-08, 0.0, 1.0, 1.987e-08, 0.0, 1.0, 1.987e-08, 0.0, 1.0, 1.987e-08, 0.0, 1.0, 1.987e-08, 0.0, 1.0, 1.987e-08, 0.0, 1.0, 1.987e-08, 0.0, 1.0, 1.987e-08, 0.0, 1.0, 1.987e-08, 0.0, 1.0, 1.987e-08, 0.7071, 0.0, 0.7071, 0.7071, 0.0, 0.7071, 0.7071, 0.0, 0.7071, 0.7071, 0.0, 0.7071, -0.2588, 0.0, -0.9659, -0.2588, 0.0, -0.9659, -0.2588, 0.0, -0.9659, -0.2588, 0.0, -0.9659, 0.7071, 0.0, -0.7071, 0.7071, 0.0, -0.7071, 0.7071, 0.0, -0.7071, 0.7071, 0.0, -0.7071, -0.9659, 0.0, 0.2588, -0.9659, 0.0, 0.2588, -0.9659, 0.0, 0.2588, -0.9659, 0.0, 0.2588, 0.2588, 0.0, 0.9659, 0.2588, 0.0, 0.9659, 0.2588, 0.0, 0.9659, 0.2588, 0.0, 0.9659, 0.9659, 0.0, -0.2588, 0.9659, 0.0, -0.2588, 0.9659, 0.0, -0.2588, 0.9659, 0.0, -0.2588, -0.9659, 0.0, -0.2588, -0.9659, 0.0, -0.2588, -0.9659, 0.0, -0.2588, -0.9659, 0.0, -0.2588, -0.2588, 0.0, 0.9659, -0.2588, 0.0, 0.9659, -0.2588, 0.0, 0.9659, -0.2588, 0.0, 0.9659, 0.9659, 0.0, 0.2588, 0.9659, 0.0, 0.2588, 0.9659, 0.0, 0.2588, 0.9659, 0.0, 0.2588, -0.7071, 0.0, -0.7071, -0.7071, 0.0, -0.7071, -0.7071, 0.0, -0.7071, -0.7071, 0.0, -0.7071, 0.2588, 0.0, -0.9659, 0.2588, 0.0, -0.9659, 0.2588, 0.0, -0.9659, 0.2588, 0.0, -0.9659, -0.7071, 0.0, 0.7071, -0.7071, 0.0, 0.7071, -0.7071, 0.0, 0.7071, -0.7071, 0.0, 0.7071, 0.0, -1.0, 0.0, 0.0, -1.0, 0.0, 0.0, -1.0, 0.0, 0.0, -1.0, 0.0, 0.0, -1.0, 0.0, 0.0, -1.0, 0.0, 0.0, -1.0, 0.0, 0.0, -1.0, 0.0, 0.0, -1.0, 0.0, 0.0, -1.0, 0.0, 0.0, -1.0, 0.0, 0.0, -1.0, 0.0, 0.0, 1.0, 1.987e-08, 0.0, 1.0, 1.987e-08, 0.0, 1.0, 1.987e-08, 0.0, 1.0, 1.987e-08, 0.0, 1.0, 1.987e-08, 0.0, 1.0, 1.987e-08, 0.0, 1.0, 1.987e-08, 0.0, 1.0, 1.987e-08, 0.0, 1.0, 1.987e-08, 0.0, 1.0, 1.987e-08, 0.0, 1.0, 1.987e-08, 0.0, 1.0, 1.987e-08, 0.7071, 0.0, 0.7071, 0.7071, 0.0, 0.7071, 0.7071, 0.0, 0.7071, 0.7071, 0.0, 0.7071, -0.2588, 0.0, -0.9659, -0.2588, 0.0, -0.9659, -0.2588, 0.0, -0.9659, -0.2588, 0.0, -0.9659, 0.7071, 0.0, -0.7071, 0.7071, 0.0, -0.7071, 0.7071, 0.0, -0.7071, 0.7071, 0.0, -0.7071, -0.9659, 0.0, 0.2588, -0.9659, 0.0, 0.2588, -0.9659, 0.0, 0.2588, -0.9659, 0.0, 0.2588, 0.2588, 0.0, 0.9659, 0.2588, 0.0, 0.9659, 0.2588, 0.0, 0.9659, 0.2588, 0.0, 0.9659, 0.9659, 0.0, -0.2588, 0.9659, 0.0, -0.2588, 0.9659, 0.0, -0.2588, 0.9659, 0.0, -0.2588, -0.9659, 0.0, -0.2588, -0.9659, 0.0, -0.2588, -0.9659, 0.0, -0.2588, -0.9659, 0.0, -0.2588, -0.2588, 0.0, 0.9659, -0.2588, 0.0, 0.9659, -0.2588, 0.0, 0.9659, -0.2588, 0.0, 0.9659, 0.9659, 0.0, 0.2588, 0.9659, 0.0, 0.2588, 0.9659, 0.0, 0.2588, 0.9659, 0.0, 0.2588, -0.7071, 0.0, -0.7071, -0.7071, 0.0, -0.7071, -0.7071, 0.0, -0.7071, -0.7071, 0.0, -0.7071, 0.2588, 0.0, -0.9659, 0.2588, 0.0, -0.9659, 0.2588, 0.0, -0.9659, 0.2588, 0.0, -0.9659, -0.7071, 0.0, 0.7071, -0.7071, 0.0, 0.7071, -0.7071, 0.0, 0.7071, -0.7071, 0.0, 0.7071, 0.0, -1.0, 0.0, 0.0, -1.0, 0.0, 0.0, -1.0, 0.0, 0.0, -1.0, 0.0, 0.0, -1.0, 0.0, 0.0, -1.0, 0.0, 0.0, -1.0, 0.0, 0.0, -1.0, 0.0, 0.0, -1.0, 0.0, 0.0, -1.0, 0.0, 0.0, -1.0, 0.0, 0.0, -1.0, 0.0, 0.0, 1.0, 1.987e-08, 0.0, 1.0, 1.987e-08, 0.0, 1.0, 1.987e-08, 0.0, 1.0, 1.987e-08, 0.0, 1.0, 1.987e-08, 0.0, 1.0, 1.987e-08, 0.0, 1.0, 1.987e-08, 0.0, 1.0, 1.987e-08, 0.0, 1.0, 1.987e-08, 0.0, 1.0, 1.987e-08, 0.0, 1.0, 1.987e-08, 0.0, 1.0, 1.987e-08, 0.7071, 0.0, 0.7071, 0.7071, 0.0, 0.7071, 0.7071, 0.0, 0.7071, 0.7071, 0.0, 0.7071, -0.2588, 0.0, -0.9659, -0.2588, 0.0, -0.9659, -0.2588, 0.0, -0.9659, -0.2588, 0.0, -0.9659, 0.7071, 0.0, -0.7071, 0.7071, 0.0, -0.7071, 0.7071, 0.0, -0.7071, 0.7071, 0.0, -0.7071, -0.9659, 0.0, 0.2588, -0.9659, 0.0, 0.2588, -0.9659, 0.0, 0.2588, -0.9659, 0.0, 0.2588, 0.2588, 0.0, 0.9659, 0.2588, 0.0, 0.9659, 0.2588, 0.0, 0.9659, 0.2588, 0.0, 0.9659, 0.9659, 0.0, -0.2588, 0.9659, 0.0, -0.2588, 0.9659, 0.0, -0.2588, 0.9659, 0.0, -0.2588, -0.9659, 0.0, -0.2588, -0.9659, 0.0, -0.2588, -0.9659, 0.0, -0.2588, -0.9659, 0.0, -0.2588, -0.2588, 0.0, 0.9659, -0.2588, 0.0, 0.9659, -0.2588, 0.0, 0.9659, -0.2588, 0.0, 0.9659, 0.9659, 0.0, 0.2588, 0.9659, 0.0, 0.2588, 0.9659, 0.0, 0.2588, 0.9659, 0.0, 0.2588, -0.7071, 0.0, -0.7071, -0.7071, 0.0, -0.7071, -0.7071, 0.0, -0.7071, -0.7071, 0.0, -0.7071, 0.2588, 0.0, -0.9659, 0.2588, 0.0, -0.9659, 0.2588, 0.0, -0.9659, 0.2588, 0.0, -0.9659, -0.7071, 0.0, 0.7071, -0.7071, 0.0, 0.7071, -0.7071, 0.0, 0.7071, -0.7071, 0.0, 0.7071, 0.0, -1.0, 0.0, 0.0, -1.0, 0.0, 0.0, -1.0, 0.0, 0.0, -1.0, 0.0, 0.0, -1.0, 0.0, 0.0, -1.0, 0.0, 0.0, -1.0, 0.0, 0.0, -1.0, 0.0, 0.0, -1.0, 0.0, 0.0, -1.0, 0.0, 0.0, -1.0, 0.0, 0.0, -1.0, 0.0, 0.0, 1.0, 1.987e-08, 0.0, 1.0, 1.987e-08, 0.0, 1.0, 1.987e-08, 0.0, 1.0, 1.987e-08, 0.0, 1.0, 1.987e-08, 0.0, 1.0, 1.987e-08, 0.0, 1.0, 1.987e-08, 0.0, 1.0, 1.987e-08, 0.0, 1.0, 1.987e-08, 0.0, 1.0, 1.987e-08, 0.0, 1.0, 1.987e-08, 0.0, 1.0, 1.987e-08])] * 3)])

# ---- objects
ob_rimorchio_col = bpy.data.objects.new('Rimorchio_col', me_cube_030)

# ---- transforms, parenting, visibility, modifiers, constraints
ob_rimorchio_col.location = (0.0, 0.0, 0.0)

# ---- collection membership
col_ambiente.objects.link(ob_rimorchio_col)

# ---- scene / render settings (as saved in the file)
scene.frame_start = 1; scene.frame_end = 250; scene.frame_set(1)
scene.render.engine = 'BLENDER_EEVEE_NEXT'
scene.render.bake_bias = 0.0
scene.render.bake_samples = 0
scene.cycles.use_denoising = False
scene.cycles.max_bounces = 8
scene.eevee.use_gtao = True
scene.eevee.fast_gi_thickness_near = 0.1
scene.eevee.fast_gi_thickness_far = 0.0
scene.eevee.use_raytracing = True
scene.view_settings.view_transform = 'Filmic'
bpy.context.view_layer.update()

# ---- added for rendering (the .blend has no active camera and no usable light): camera, sun
cam_auto = bpy.data.cameras.new('AutoCamera')
cam_auto.lens = 50.0
cam_auto.sensor_width = 36.0
cam_auto.clip_end = 1000.0
ob_auto_camera = bpy.data.objects.new('AutoCamera', cam_auto)
scene.collection.objects.link(ob_auto_camera)
ob_auto_camera.location = (12.3106, -14.4573, 10.8999)
ob_auto_camera.rotation_euler = (1.09748, -7.21219e-08, 0.694738)
scene.camera = ob_auto_camera
light_auto_sun = bpy.data.lights.new('AutoSun', 'SUN')
light_auto_sun.energy = 3.0
light_auto_sun.angle = 0.0523599
ob_auto_sun = bpy.data.objects.new('AutoSun', light_auto_sun)
scene.collection.objects.link(ob_auto_sun)
ob_auto_sun.rotation_euler = (0.872665, 0.174533, 0.523599)
bpy.context.view_layer.update()
